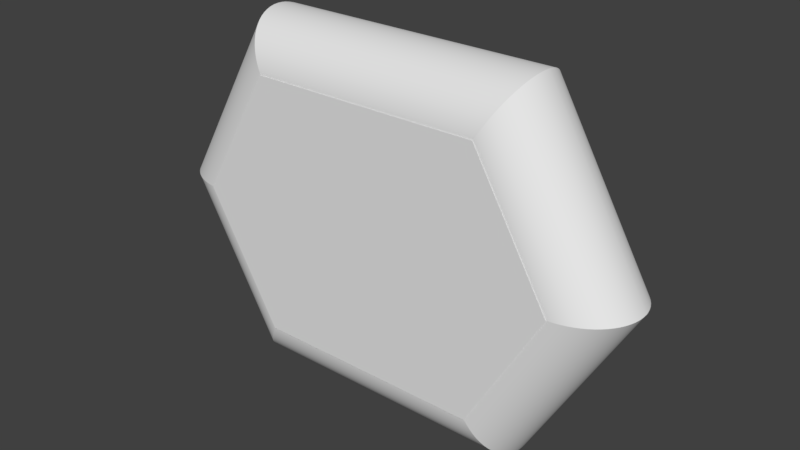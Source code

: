 # Source: untitled.blend  (saved by Blender 2.79.0; exported with 4.5.12 LTS)
import bpy
from mathutils import Matrix  # noqa: F401  (used for matrix-valued properties, if any)

bpy.ops.wm.read_factory_settings(use_empty=True)
scene = bpy.context.scene
scene.name = 'Scene'

# ---- collections
col_collection_1 = bpy.data.collections.new('Collection 1'); scene.collection.children.link(col_collection_1)

# ---- materials (node trees are filled in below, after node groups)
mat_mat_2_001 = bpy.data.materials.new('Mat_2.001')
mat_mat_2_001.alpha_threshold = 0.0
mat_mat_2_001.use_transparent_shadow = False
mat_mat_2_001.roughness = 0.5
mat_mat_001 = bpy.data.materials.new('Mat.001')
mat_mat_001.alpha_threshold = 0.0
mat_mat_001.use_transparent_shadow = False
mat_mat_001.roughness = 0.5
mat_x = bpy.data.materials.new('_')
mat_x.alpha_threshold = 0.0
mat_x.use_transparent_shadow = False
mat_x.roughness = 0.5

# ---- material node trees

# ---- world
world_world = bpy.data.worlds.new('World'); scene.world = world_world
world_world.color = (0.05088, 0.05088, 0.05088)
world_world.use_sun_shadow = False
world_world.sun_shadow_jitter_overblur = 0.0
world_world.cycles.sampling_method = 'MANUAL'

# ---- meshes
me_rama = bpy.data.meshes.new('rama')
me_rama.from_pydata([(31.84, -1.293e-05, 79.39), (31.81, -1.151, 79.33), (54.71, -1.151, 39.67), (54.77, -6.463e-06, 39.67), (31.72, -2.27, 79.17), (54.52, -2.27, 39.67), (31.56, -3.351, 78.9), (54.21, -3.351, 39.67), (31.35, -4.391, 78.54), (53.79, -4.391, 39.67), (31.09, -5.382, 78.09), (53.27, -5.382, 39.67), (30.78, -6.321, 77.54), (52.64, -6.321, 39.67), (30.42, -7.202, 76.92), (51.92, -7.202, 39.67), (30.01, -8.02, 76.22), (51.11, -8.02, 39.67), (29.57, -8.77, 75.44), (50.22, -8.77, 39.67), (29.08, -9.446, 74.6), (49.25, -9.446, 39.67), (28.56, -10.04, 73.7), (48.21, -10.04, 39.67), (28.01, -10.56, 72.75), (47.1, -10.56, 39.67), (27.43, -10.98, 71.74), (45.94, -10.98, 39.67), (26.82, -11.31, 70.68), (44.72, -11.31, 39.67), (26.19, -11.55, 69.59), (43.46, -11.55, 39.67), (25.75, -11.64, 68.84), (42.59, -11.64, 39.67), (25.09, -11.7, 67.69), (41.26, -11.7, 39.67), (24.42, -11.64, 66.54), (39.93, -11.64, 39.67), (23.78, -11.48, 65.42), (38.64, -11.48, 39.67), (23.15, -11.22, 64.34), (37.39, -11.22, 39.67), (22.55, -10.85, 63.3), (36.19, -10.85, 39.67), (21.98, -10.4, 62.31), (35.05, -10.4, 39.67), (21.44, -9.854, 61.37), (33.96, -9.854, 39.67), (20.93, -9.229, 60.49), (32.95, -9.229, 39.67), (20.46, -8.528, 59.67), (32.0, -8.528, 39.67), (20.02, -7.755, 58.92), (31.14, -7.755, 39.67), (19.63, -6.915, 58.24), (30.36, -6.915, 39.67), (19.29, -6.014, 57.65), (29.67, -6.014, 39.67), (18.99, -5.057, 57.13), (29.07, -5.057, 39.67), (18.75, -4.049, 56.71), (28.58, -4.049, 39.67), (18.56, -2.995, 56.37), (28.2, -2.995, 39.67), (18.42, -1.901, 56.14), (27.93, -1.901, 39.67), (18.37, -1.151, 56.04), (27.82, -1.151, 39.67), (18.33, -9.122e-06, 55.99), (27.75, -6.463e-06, 39.67), (18.37, 1.151, 56.04), (27.82, 1.151, 39.67), (18.46, 2.27, 56.21), (28.01, 2.27, 39.67), (18.61, 3.351, 56.47), (28.31, 3.351, 39.67), (18.82, 4.391, 56.84), (28.73, 4.391, 39.67), (19.09, 5.382, 57.29), (29.26, 5.382, 39.67), (19.4, 6.321, 57.84), (29.89, 6.321, 39.67), (19.76, 7.202, 58.46), (30.61, 7.202, 39.67), (20.16, 8.02, 59.16), (31.42, 8.02, 39.67), (20.61, 8.77, 59.93), (32.31, 8.77, 39.67), (21.1, 9.446, 60.77), (33.28, 9.446, 39.67), (21.62, 10.04, 61.67), (34.32, 10.04, 39.67), (22.17, 10.56, 62.63), (35.42, 10.56, 39.67), (22.75, 10.98, 63.64), (36.59, 10.98, 39.67), (23.36, 11.31, 64.69), (37.81, 11.31, 39.67), (23.99, 11.55, 65.79), (39.07, 11.55, 39.67), (24.42, 11.64, 66.54), (39.93, 11.64, 39.67), (25.09, 11.7, 67.69), (41.26, 11.7, 39.67), (25.75, 11.64, 68.84), (42.59, 11.64, 39.67), (26.4, 11.48, 69.96), (43.88, 11.48, 39.67), (27.02, 11.22, 71.04), (45.13, 11.22, 39.67), (27.62, 10.85, 72.08), (46.33, 10.85, 39.67), (28.2, 10.4, 73.07), (47.48, 10.4, 39.67), (28.74, 9.854, 74.01), (48.56, 9.854, 39.67), (29.25, 9.229, 74.89), (49.58, 9.229, 39.67), (29.72, 8.528, 75.71), (50.52, 8.528, 39.67), (30.15, 7.755, 76.46), (51.39, 7.755, 39.67), (30.54, 6.915, 77.14), (52.17, 6.915, 39.67), (30.89, 6.014, 77.73), (52.86, 6.014, 39.67), (31.18, 5.057, 78.25), (53.46, 5.057, 39.67), (31.43, 4.049, 78.67), (53.95, 4.049, 39.67), (31.62, 2.995, 79.0), (54.33, 2.995, 39.67), (31.75, 1.901, 79.24), (54.6, 1.901, 39.67), (31.81, 1.151, 79.33), (54.71, 1.151, 39.67)], [], [(0, 1, 2, 3), (1, 4, 5, 2), (4, 6, 7, 5), (6, 8, 9, 7), (8, 10, 11, 9), (10, 12, 13, 11), (12, 14, 15, 13), (14, 16, 17, 15), (16, 18, 19, 17), (18, 20, 21, 19), (20, 22, 23, 21), (22, 24, 25, 23), (24, 26, 27, 25), (26, 28, 29, 27), (28, 30, 31, 29), (30, 32, 33, 31), (32, 34, 35, 33), (34, 36, 37, 35), (36, 38, 39, 37), (38, 40, 41, 39), (40, 42, 43, 41), (42, 44, 45, 43), (44, 46, 47, 45), (46, 48, 49, 47), (48, 50, 51, 49), (50, 52, 53, 51), (52, 54, 55, 53), (54, 56, 57, 55), (56, 58, 59, 57), (58, 60, 61, 59), (60, 62, 63, 61), (62, 64, 65, 63), (64, 66, 67, 65), (66, 68, 69, 67), (68, 70, 71, 69), (70, 72, 73, 71), (72, 74, 75, 73), (74, 76, 77, 75), (76, 78, 79, 77), (78, 80, 81, 79), (80, 82, 83, 81), (82, 84, 85, 83), (84, 86, 87, 85), (86, 88, 89, 87), (88, 90, 91, 89), (90, 92, 93, 91), (92, 94, 95, 93), (94, 96, 97, 95), (96, 98, 99, 97), (98, 100, 101, 99), (100, 102, 103, 101), (102, 104, 105, 103), (104, 106, 107, 105), (106, 108, 109, 107), (108, 110, 111, 109), (110, 112, 113, 111), (112, 114, 115, 113), (114, 116, 117, 115), (116, 118, 119, 117), (118, 120, 121, 119), (120, 122, 123, 121), (122, 124, 125, 123), (124, 126, 127, 125), (126, 128, 129, 127), (128, 130, 131, 129), (130, 132, 133, 131), (132, 134, 135, 133), (134, 0, 3, 135)])
me_rama.polygons.foreach_set('use_smooth', [True] * 68)
_uv = me_rama.uv_layers.new(name='UVMap')
_uv.uv.foreach_set('vector', [0.0, 0.0, 0.015, 0.0, 0.015, 0.1408, 0.0, 0.1408, 0.015, 0.0, 0.03, 0.0, 0.03, 0.1408, 0.015, 0.1408, 0.03, 0.0, 0.045, 0.0, 0.045, 0.1408, 0.03, 0.1408, 0.045, 0.0, 0.06, 0.0, 0.06, 0.1408, 0.045, 0.1408, 0.06, 0.0, 0.075, 0.0, 0.075, 0.1408, 0.06, 0.1408, 0.075, 0.0, 0.09, 0.0, 0.09, 0.1408, 0.075, 0.1408, 0.09, 0.0, 0.105, 0.0, 0.105, 0.1408, 0.09, 0.1408, 0.105, 0.0, 0.12, 0.0, 0.12, 0.1408, 0.105, 0.1408, 0.12, 0.0, 0.135, 0.0, 0.135, 0.1408, 0.12, 0.1408, 0.135, 0.0, 0.15, 0.0, 0.15, 0.1408, 0.135, 0.1408, 0.15, 0.0, 0.165, 0.0, 0.165, 0.1408, 0.15, 0.1408, 0.165, 0.0, 0.18, 0.0, 0.18, 0.1408, 0.165, 0.1408, 0.18, 0.0, 0.195, 0.0, 0.195, 0.1408, 0.18, 0.1408, 0.195, 0.0, 0.21, 0.0, 0.21, 0.1408, 0.195, 0.1408, 0.21, 0.0, 0.225, 0.0, 0.225, 0.1408, 0.21, 0.1408, 0.225, 0.0, 0.235, 0.0, 0.235, 0.1408, 0.225, 0.1408, 0.235, 0.0, 0.25, 0.0, 0.25, 0.1408, 0.235, 0.1408, 0.25, 0.0, 0.265, 0.0, 0.265, 0.1408, 0.25, 0.1408, 0.265, 0.0, 0.28, 0.0, 0.28, 0.1408, 0.265, 0.1408, 0.28, 0.0, 0.295, 0.0, 0.295, 0.1408, 0.28, 0.1408, 0.295, 0.0, 0.31, 0.0, 0.31, 0.1408, 0.295, 0.1408, 0.31, 0.0, 0.325, 0.0, 0.325, 0.1408, 0.31, 0.1408, 0.325, 0.0, 0.34, 0.0, 0.34, 0.1408, 0.325, 0.1408, 0.34, 0.0, 0.355, 0.0, 0.355, 0.1408, 0.34, 0.1408, 0.355, 0.0, 0.37, 0.0, 0.37, 0.1408, 0.355, 0.1408, 0.37, 0.0, 0.385, 0.0, 0.385, 0.1408, 0.37, 0.1408, 0.385, 0.0, 0.4, 0.0, 0.4, 0.1408, 0.385, 0.1408, 0.4, 0.0, 0.415, 0.0, 0.415, 0.1408, 0.4, 0.1408, 0.415, 0.0, 0.43, 0.0, 0.43, 0.1408, 0.415, 0.1408, 0.43, 0.0, 0.445, 0.0, 0.445, 0.1408, 0.43, 0.1408, 0.445, 0.0, 0.46, 0.0, 0.46, 0.1408, 0.445, 0.1408, 0.46, 0.0, 0.475, 0.0, 0.475, 0.1408, 0.46, 0.1408, 0.475, 0.0, 0.485, 0.0, 0.485, 0.1408, 0.475, 0.1408, 0.485, 0.0, 0.5, 0.0, 0.5, 0.1408, 0.485, 0.1408, 0.5, 0.0, 0.515, 0.0, 0.515, 0.1408, 0.5, 0.1408, 0.515, 0.0, 0.53, 0.0, 0.53, 0.1408, 0.515, 0.1408, 0.53, 0.0, 0.545, 0.0, 0.545, 0.1408, 0.53, 0.1408, 0.545, 0.0, 0.56, 0.0, 0.56, 0.1408, 0.545, 0.1408, 0.56, 0.0, 0.575, 0.0, 0.575, 0.1408, 0.56, 0.1408, 0.575, 0.0, 0.59, 0.0, 0.59, 0.1408, 0.575, 0.1408, 0.59, 0.0, 0.605, 0.0, 0.605, 0.1408, 0.59, 0.1408, 0.605, 0.0, 0.62, 0.0, 0.62, 0.1408, 0.605, 0.1408, 0.62, 0.0, 0.635, 0.0, 0.635, 0.1408, 0.62, 0.1408, 0.635, 0.0, 0.65, 0.0, 0.65, 0.1408, 0.635, 0.1408, 0.65, 0.0, 0.665, 0.0, 0.665, 0.1408, 0.65, 0.1408, 0.665, 0.0, 0.68, 0.0, 0.68, 0.1408, 0.665, 0.1408, 0.68, 0.0, 0.695, 0.0, 0.695, 0.1408, 0.68, 0.1408, 0.695, 0.0, 0.71, 0.0, 0.71, 0.1408, 0.695, 0.1408, 0.71, 0.0, 0.725, 0.0, 0.725, 0.1408, 0.71, 0.1408, 0.725, 0.0, 0.735, 0.0, 0.735, 0.1408, 0.725, 0.1408, 0.735, 0.0, 0.75, 0.0, 0.75, 0.1408, 0.735, 0.1408, 0.75, 0.0, 0.765, 0.0, 0.765, 0.1408, 0.75, 0.1408, 0.765, 0.0, 0.78, 0.0, 0.78, 0.1408, 0.765, 0.1408, 0.78, 0.0, 0.795, 0.0, 0.795, 0.1408, 0.78, 0.1408, 0.795, 0.0, 0.81, 0.0, 0.81, 0.1408, 0.795, 0.1408, 0.81, 0.0, 0.825, 0.0, 0.825, 0.1408, 0.81, 0.1408, 0.825, 0.0, 0.84, 0.0, 0.84, 0.1408, 0.825, 0.1408, 0.84, 0.0, 0.855, 0.0, 0.855, 0.1408, 0.84, 0.1408, 0.855, 0.0, 0.87, 0.0, 0.87, 0.1408, 0.855, 0.1408, 0.87, 0.0, 0.885, 0.0, 0.885, 0.1408, 0.87, 0.1408, 0.885, 0.0, 0.9, 0.0, 0.9, 0.1408, 0.885, 0.1408, 0.9, 0.0, 0.915, 0.0, 0.915, 0.1408, 0.9, 0.1408, 0.915, 0.0, 0.93, 0.0, 0.93, 0.1408, 0.915, 0.1408, 0.93, 0.0, 0.945, 0.0, 0.945, 0.1408, 0.93, 0.1408, 0.945, 0.0, 0.96, 0.0, 0.96, 0.1408, 0.945, 0.1408, 0.96, 0.0, 0.975, 0.0, 0.975, 0.1408, 0.96, 0.1408, 0.975, 0.0, 0.985, 0.0, 0.985, 0.1408, 0.975, 0.1408, 0.985, 0.0, 1.0, 0.0, 1.0, 0.1408, 0.985, 0.1408])
me_rama.materials.append(mat_mat_2_001)
me_rama.use_remesh_preserve_volume = False
me_rama.use_remesh_preserve_attributes = False
me_rama.use_mirror_vertex_groups = False
me_rama.update()
me_rama2 = bpy.data.meshes.new('rama2')
me_rama2.from_pydata([(31.84, 7.53e-09, -0.04622), (31.81, -1.151, 0.009362), (-31.81, -1.151, 0.009362), (-31.84, 7.53e-09, -0.04622), (31.72, -2.27, 0.1727), (-31.72, -2.27, 0.1727), (31.56, -3.351, 0.4385), (-31.56, -3.351, 0.4385), (31.35, -4.391, 0.8018), (-31.35, -4.391, 0.8018), (31.09, -5.382, 1.257), (-31.09, -5.382, 1.257), (30.78, -6.321, 1.8), (-30.78, -6.321, 1.8), (30.42, -7.202, 2.425), (-30.42, -7.202, 2.425), (30.01, -8.02, 3.126), (-30.01, -8.02, 3.126), (29.57, -8.77, 3.899), (-29.57, -8.77, 3.899), (29.08, -9.446, 4.739), (-29.08, -9.446, 4.739), (28.56, -10.04, 5.639), (-28.56, -10.04, 5.639), (28.01, -10.56, 6.596), (-28.01, -10.56, 6.596), (27.43, -10.98, 7.605), (-27.43, -10.98, 7.605), (26.82, -11.31, 8.658), (-26.82, -11.31, 8.658), (26.19, -11.55, 9.753), (-26.19, -11.55, 9.753), (25.75, -11.64, 10.5), (-25.75, -11.64, 10.5), (25.09, -11.7, 11.65), (-25.09, -11.7, 11.65), (24.42, -11.64, 12.8), (-24.42, -11.64, 12.8), (23.78, -11.48, 13.92), (-23.78, -11.48, 13.92), (23.15, -11.22, 15.01), (-23.15, -11.22, 15.01), (22.55, -10.85, 16.04), (-22.55, -10.85, 16.04), (21.98, -10.4, 17.04), (-21.98, -10.4, 17.04), (21.44, -9.854, 17.97), (-21.44, -9.854, 17.97), (20.93, -9.229, 18.86), (-20.93, -9.229, 18.86), (20.46, -8.528, 19.67), (-20.46, -8.528, 19.67), (20.02, -7.755, 20.42), (-20.02, -7.755, 20.42), (19.63, -6.915, 21.1), (-19.63, -6.915, 21.1), (19.29, -6.014, 21.7), (-19.29, -6.014, 21.7), (18.99, -5.057, 22.21), (-18.99, -5.057, 22.21), (18.75, -4.049, 22.64), (-18.75, -4.049, 22.64), (18.56, -2.995, 22.97), (-18.56, -2.995, 22.97), (18.42, -1.901, 23.2), (-18.42, -1.901, 23.2), (18.37, -1.151, 23.3), (-18.37, -1.151, 23.3), (18.33, -3.805e-06, 23.35), (-18.33, -3.805e-06, 23.35), (18.37, 1.151, 23.3), (-18.37, 1.151, 23.3), (18.46, 2.27, 23.13), (-18.46, 2.27, 23.13), (18.61, 3.351, 22.87), (-18.61, 3.351, 22.87), (18.82, 4.391, 22.51), (-18.82, 4.391, 22.51), (19.09, 5.382, 22.05), (-19.09, 5.382, 22.05), (19.4, 6.321, 21.51), (-19.4, 6.321, 21.51), (19.76, 7.202, 20.88), (-19.76, 7.202, 20.88), (20.16, 8.02, 20.18), (-20.16, 8.02, 20.18), (20.61, 8.77, 19.41), (-20.61, 8.77, 19.41), (21.1, 9.446, 18.57), (-21.1, 9.446, 18.57), (21.62, 10.04, 17.67), (-21.62, 10.04, 17.67), (22.17, 10.56, 16.71), (-22.17, 10.56, 16.71), (22.75, 10.98, 15.7), (-22.75, 10.98, 15.7), (23.36, 11.31, 14.65), (-23.36, 11.31, 14.65), (23.99, 11.55, 13.55), (-23.99, 11.55, 13.55), (24.42, 11.64, 12.8), (-24.42, 11.64, 12.8), (25.09, 11.7, 11.65), (-25.09, 11.7, 11.65), (25.75, 11.64, 10.5), (-25.75, 11.64, 10.5), (26.4, 11.48, 9.384), (-26.4, 11.48, 9.384), (27.02, 11.22, 8.302), (-27.02, 11.22, 8.302), (27.62, 10.85, 7.263), (-27.62, 10.85, 7.263), (28.2, 10.4, 6.272), (-28.2, 10.4, 6.272), (28.74, 9.854, 5.333), (-28.74, 9.854, 5.333), (29.25, 9.229, 4.452), (-29.25, 9.229, 4.452), (29.72, 8.528, 3.634), (-29.72, 8.528, 3.634), (30.15, 7.755, 2.884), (-30.15, 7.755, 2.884), (30.54, 6.915, 2.208), (-30.54, 6.915, 2.208), (30.89, 6.014, 1.61), (-30.89, 6.014, 1.61), (31.18, 5.057, 1.096), (-31.18, 5.057, 1.096), (31.43, 4.049, 0.6702), (-31.43, 4.049, 0.6702), (31.62, 2.995, 0.3388), (-31.62, 2.995, 0.3388), (31.75, 1.901, 0.1066), (-31.75, 1.901, 0.1066), (31.81, 1.151, 0.009362), (-31.81, 1.151, 0.009362)], [], [(0, 1, 2, 3), (1, 4, 5, 2), (4, 6, 7, 5), (6, 8, 9, 7), (8, 10, 11, 9), (10, 12, 13, 11), (12, 14, 15, 13), (14, 16, 17, 15), (16, 18, 19, 17), (18, 20, 21, 19), (20, 22, 23, 21), (22, 24, 25, 23), (24, 26, 27, 25), (26, 28, 29, 27), (28, 30, 31, 29), (30, 32, 33, 31), (32, 34, 35, 33), (34, 36, 37, 35), (36, 38, 39, 37), (38, 40, 41, 39), (40, 42, 43, 41), (42, 44, 45, 43), (44, 46, 47, 45), (46, 48, 49, 47), (48, 50, 51, 49), (50, 52, 53, 51), (52, 54, 55, 53), (54, 56, 57, 55), (56, 58, 59, 57), (58, 60, 61, 59), (60, 62, 63, 61), (62, 64, 65, 63), (64, 66, 67, 65), (66, 68, 69, 67), (68, 70, 71, 69), (70, 72, 73, 71), (72, 74, 75, 73), (74, 76, 77, 75), (76, 78, 79, 77), (78, 80, 81, 79), (80, 82, 83, 81), (82, 84, 85, 83), (84, 86, 87, 85), (86, 88, 89, 87), (88, 90, 91, 89), (90, 92, 93, 91), (92, 94, 95, 93), (94, 96, 97, 95), (96, 98, 99, 97), (98, 100, 101, 99), (100, 102, 103, 101), (102, 104, 105, 103), (104, 106, 107, 105), (106, 108, 109, 107), (108, 110, 111, 109), (110, 112, 113, 111), (112, 114, 115, 113), (114, 116, 117, 115), (116, 118, 119, 117), (118, 120, 121, 119), (120, 122, 123, 121), (122, 124, 125, 123), (124, 126, 127, 125), (126, 128, 129, 127), (128, 130, 131, 129), (130, 132, 133, 131), (132, 134, 135, 133), (134, 0, 3, 135)])
me_rama2.polygons.foreach_set('use_smooth', [True] * 68)
_uv = me_rama2.uv_layers.new(name='UVMap')
_uv.uv.foreach_set('vector', [0.0, 0.2816, 0.015, 0.2816, 0.015, 0.5, 0.0, 0.5, 0.015, 0.2816, 0.03, 0.2816, 0.03, 0.5, 0.015, 0.5, 0.03, 0.2816, 0.045, 0.2816, 0.045, 0.5, 0.03, 0.5, 0.045, 0.2816, 0.06, 0.2816, 0.06, 0.5, 0.045, 0.5, 0.06, 0.2816, 0.075, 0.2816, 0.075, 0.5, 0.06, 0.5, 0.075, 0.2816, 0.09, 0.2816, 0.09, 0.5, 0.075, 0.5, 0.09, 0.2816, 0.105, 0.2816, 0.105, 0.5, 0.09, 0.5, 0.105, 0.2816, 0.12, 0.2816, 0.12, 0.5, 0.105, 0.5, 0.12, 0.2816, 0.135, 0.2816, 0.135, 0.5, 0.12, 0.5, 0.135, 0.2816, 0.15, 0.2816, 0.15, 0.5, 0.135, 0.5, 0.15, 0.2816, 0.165, 0.2816, 0.165, 0.5, 0.15, 0.5, 0.165, 0.2816, 0.18, 0.2816, 0.18, 0.5, 0.165, 0.5, 0.18, 0.2816, 0.195, 0.2816, 0.195, 0.5, 0.18, 0.5, 0.195, 0.2816, 0.21, 0.2816, 0.21, 0.5, 0.195, 0.5, 0.21, 0.2816, 0.225, 0.2816, 0.225, 0.5, 0.21, 0.5, 0.225, 0.2816, 0.235, 0.2816, 0.235, 0.5, 0.225, 0.5, 0.235, 0.2816, 0.25, 0.2816, 0.25, 0.5, 0.235, 0.5, 0.25, 0.2816, 0.265, 0.2816, 0.265, 0.5, 0.25, 0.5, 0.265, 0.2816, 0.28, 0.2816, 0.28, 0.5, 0.265, 0.5, 0.28, 0.2816, 0.295, 0.2816, 0.295, 0.5, 0.28, 0.5, 0.295, 0.2816, 0.31, 0.2816, 0.31, 0.5, 0.295, 0.5, 0.31, 0.2816, 0.325, 0.2816, 0.325, 0.5, 0.31, 0.5, 0.325, 0.2816, 0.34, 0.2816, 0.34, 0.5, 0.325, 0.5, 0.34, 0.2816, 0.355, 0.2816, 0.355, 0.5, 0.34, 0.5, 0.355, 0.2816, 0.37, 0.2816, 0.37, 0.5, 0.355, 0.5, 0.37, 0.2816, 0.385, 0.2816, 0.385, 0.5, 0.37, 0.5, 0.385, 0.2816, 0.4, 0.2816, 0.4, 0.5, 0.385, 0.5, 0.4, 0.2816, 0.415, 0.2816, 0.415, 0.5, 0.4, 0.5, 0.415, 0.2816, 0.43, 0.2816, 0.43, 0.5, 0.415, 0.5, 0.43, 0.2816, 0.445, 0.2816, 0.445, 0.5, 0.43, 0.5, 0.445, 0.2816, 0.46, 0.2816, 0.46, 0.5, 0.445, 0.5, 0.46, 0.2816, 0.475, 0.2816, 0.475, 0.5, 0.46, 0.5, 0.475, 0.2816, 0.485, 0.2816, 0.485, 0.5, 0.475, 0.5, 0.485, 0.2816, 0.5, 0.2816, 0.5, 0.5, 0.485, 0.5, 0.5, 0.2816, 0.515, 0.2816, 0.515, 0.5, 0.5, 0.5, 0.515, 0.2816, 0.53, 0.2816, 0.53, 0.5, 0.515, 0.5, 0.53, 0.2816, 0.545, 0.2816, 0.545, 0.5, 0.53, 0.5, 0.545, 0.2816, 0.56, 0.2816, 0.56, 0.5, 0.545, 0.5, 0.56, 0.2816, 0.575, 0.2816, 0.575, 0.5, 0.56, 0.5, 0.575, 0.2816, 0.59, 0.2816, 0.59, 0.5, 0.575, 0.5, 0.59, 0.2816, 0.605, 0.2816, 0.605, 0.5, 0.59, 0.5, 0.605, 0.2816, 0.62, 0.2816, 0.62, 0.5, 0.605, 0.5, 0.62, 0.2816, 0.635, 0.2816, 0.635, 0.5, 0.62, 0.5, 0.635, 0.2816, 0.65, 0.2816, 0.65, 0.5, 0.635, 0.5, 0.65, 0.2816, 0.665, 0.2816, 0.665, 0.5, 0.65, 0.5, 0.665, 0.2816, 0.68, 0.2816, 0.68, 0.5, 0.665, 0.5, 0.68, 0.2816, 0.695, 0.2816, 0.695, 0.5, 0.68, 0.5, 0.695, 0.2816, 0.71, 0.2816, 0.71, 0.5, 0.695, 0.5, 0.71, 0.2816, 0.725, 0.2816, 0.725, 0.5, 0.71, 0.5, 0.725, 0.2816, 0.735, 0.2816, 0.735, 0.5, 0.725, 0.5, 0.735, 0.2816, 0.75, 0.2816, 0.75, 0.5, 0.735, 0.5, 0.75, 0.2816, 0.765, 0.2816, 0.765, 0.5, 0.75, 0.5, 0.765, 0.2816, 0.78, 0.2816, 0.78, 0.5, 0.765, 0.5, 0.78, 0.2816, 0.795, 0.2816, 0.795, 0.5, 0.78, 0.5, 0.795, 0.2816, 0.81, 0.2816, 0.81, 0.5, 0.795, 0.5, 0.81, 0.2816, 0.825, 0.2816, 0.825, 0.5, 0.81, 0.5, 0.825, 0.2816, 0.84, 0.2816, 0.84, 0.5, 0.825, 0.5, 0.84, 0.2816, 0.855, 0.2816, 0.855, 0.5, 0.84, 0.5, 0.855, 0.2816, 0.87, 0.2816, 0.87, 0.5, 0.855, 0.5, 0.87, 0.2816, 0.885, 0.2816, 0.885, 0.5, 0.87, 0.5, 0.885, 0.2816, 0.9, 0.2816, 0.9, 0.5, 0.885, 0.5, 0.9, 0.2816, 0.915, 0.2816, 0.915, 0.5, 0.9, 0.5, 0.915, 0.2816, 0.93, 0.2816, 0.93, 0.5, 0.915, 0.5, 0.93, 0.2816, 0.945, 0.2816, 0.945, 0.5, 0.93, 0.5, 0.945, 0.2816, 0.96, 0.2816, 0.96, 0.5, 0.945, 0.5, 0.96, 0.2816, 0.975, 0.2816, 0.975, 0.5, 0.96, 0.5, 0.975, 0.2816, 0.985, 0.2816, 0.985, 0.5, 0.975, 0.5, 0.985, 0.2816, 1.0, 0.2816, 1.0, 0.5, 0.985, 0.5])
me_rama2.materials.append(mat_mat_2_001)
me_rama2.use_remesh_preserve_volume = False
me_rama2.use_remesh_preserve_attributes = False
me_rama2.use_mirror_vertex_groups = False
me_rama2.update()
me_rama4 = bpy.data.meshes.new('rama4')
me_rama4.from_pydata([(-54.77, -6.463e-06, 39.67), (-54.71, -1.151, 39.67), (-31.81, -1.151, 79.33), (-31.84, -1.293e-05, 79.39), (-54.52, -2.27, 39.67), (-31.72, -2.27, 79.17), (-54.21, -3.351, 39.67), (-31.56, -3.351, 78.9), (-53.79, -4.391, 39.67), (-31.35, -4.391, 78.54), (-53.27, -5.382, 39.67), (-31.09, -5.382, 78.09), (-52.64, -6.321, 39.67), (-30.78, -6.321, 77.54), (-51.92, -7.202, 39.67), (-30.42, -7.202, 76.92), (-51.11, -8.02, 39.67), (-30.01, -8.02, 76.22), (-50.22, -8.77, 39.67), (-29.57, -8.77, 75.44), (-49.25, -9.446, 39.67), (-29.08, -9.446, 74.6), (-48.21, -10.04, 39.67), (-28.56, -10.04, 73.7), (-47.1, -10.56, 39.67), (-28.01, -10.56, 72.75), (-45.94, -10.98, 39.67), (-27.43, -10.98, 71.74), (-44.72, -11.31, 39.67), (-26.82, -11.31, 70.68), (-43.46, -11.55, 39.67), (-26.19, -11.55, 69.59), (-42.59, -11.64, 39.67), (-25.75, -11.64, 68.84), (-41.26, -11.7, 39.67), (-25.09, -11.7, 67.69), (-39.93, -11.64, 39.67), (-24.42, -11.64, 66.54), (-38.64, -11.48, 39.67), (-23.78, -11.48, 65.42), (-37.39, -11.22, 39.67), (-23.15, -11.22, 64.34), (-36.19, -10.85, 39.67), (-22.55, -10.85, 63.3), (-35.05, -10.4, 39.67), (-21.98, -10.4, 62.31), (-33.96, -9.854, 39.67), (-21.44, -9.854, 61.37), (-32.95, -9.229, 39.67), (-20.93, -9.229, 60.49), (-32.0, -8.528, 39.67), (-20.46, -8.528, 59.67), (-31.14, -7.755, 39.67), (-20.02, -7.755, 58.92), (-30.36, -6.915, 39.67), (-19.63, -6.915, 58.24), (-29.67, -6.014, 39.67), (-19.29, -6.014, 57.65), (-29.07, -5.057, 39.67), (-18.99, -5.057, 57.13), (-28.58, -4.049, 39.67), (-18.75, -4.049, 56.71), (-28.2, -2.995, 39.67), (-18.56, -2.995, 56.37), (-27.93, -1.901, 39.67), (-18.42, -1.901, 56.14), (-27.82, -1.151, 39.67), (-18.37, -1.151, 56.04), (-27.75, -6.463e-06, 39.67), (-18.33, -9.122e-06, 55.99), (-27.82, 1.151, 39.67), (-18.37, 1.151, 56.04), (-28.01, 2.27, 39.67), (-18.46, 2.27, 56.21), (-28.31, 3.351, 39.67), (-18.61, 3.351, 56.47), (-28.73, 4.391, 39.67), (-18.82, 4.391, 56.84), (-29.26, 5.382, 39.67), (-19.09, 5.382, 57.29), (-29.89, 6.321, 39.67), (-19.4, 6.321, 57.84), (-30.61, 7.202, 39.67), (-19.76, 7.202, 58.46), (-31.42, 8.02, 39.67), (-20.16, 8.02, 59.16), (-32.31, 8.77, 39.67), (-20.61, 8.77, 59.93), (-33.28, 9.446, 39.67), (-21.1, 9.446, 60.77), (-34.32, 10.04, 39.67), (-21.62, 10.04, 61.67), (-35.42, 10.56, 39.67), (-22.17, 10.56, 62.63), (-36.59, 10.98, 39.67), (-22.75, 10.98, 63.64), (-37.81, 11.31, 39.67), (-23.36, 11.31, 64.69), (-39.07, 11.55, 39.67), (-23.99, 11.55, 65.79), (-39.93, 11.64, 39.67), (-24.42, 11.64, 66.54), (-41.26, 11.7, 39.67), (-25.09, 11.7, 67.69), (-42.59, 11.64, 39.67), (-25.75, 11.64, 68.84), (-43.88, 11.48, 39.67), (-26.4, 11.48, 69.96), (-45.13, 11.22, 39.67), (-27.02, 11.22, 71.04), (-46.33, 10.85, 39.67), (-27.62, 10.85, 72.08), (-47.48, 10.4, 39.67), (-28.2, 10.4, 73.07), (-48.56, 9.854, 39.67), (-28.74, 9.854, 74.01), (-49.58, 9.229, 39.67), (-29.25, 9.229, 74.89), (-50.52, 8.528, 39.67), (-29.72, 8.528, 75.71), (-51.39, 7.755, 39.67), (-30.15, 7.755, 76.46), (-52.17, 6.915, 39.67), (-30.54, 6.915, 77.14), (-52.86, 6.014, 39.67), (-30.89, 6.014, 77.73), (-53.46, 5.057, 39.67), (-31.18, 5.057, 78.25), (-53.95, 4.049, 39.67), (-31.43, 4.049, 78.67), (-54.33, 2.995, 39.67), (-31.62, 2.995, 79.0), (-54.6, 1.901, 39.67), (-31.75, 1.901, 79.24), (-54.71, 1.151, 39.67), (-31.81, 1.151, 79.33)], [], [(0, 1, 2, 3), (1, 4, 5, 2), (4, 6, 7, 5), (6, 8, 9, 7), (8, 10, 11, 9), (10, 12, 13, 11), (12, 14, 15, 13), (14, 16, 17, 15), (16, 18, 19, 17), (18, 20, 21, 19), (20, 22, 23, 21), (22, 24, 25, 23), (24, 26, 27, 25), (26, 28, 29, 27), (28, 30, 31, 29), (30, 32, 33, 31), (32, 34, 35, 33), (34, 36, 37, 35), (36, 38, 39, 37), (38, 40, 41, 39), (40, 42, 43, 41), (42, 44, 45, 43), (44, 46, 47, 45), (46, 48, 49, 47), (48, 50, 51, 49), (50, 52, 53, 51), (52, 54, 55, 53), (54, 56, 57, 55), (56, 58, 59, 57), (58, 60, 61, 59), (60, 62, 63, 61), (62, 64, 65, 63), (64, 66, 67, 65), (66, 68, 69, 67), (68, 70, 71, 69), (70, 72, 73, 71), (72, 74, 75, 73), (74, 76, 77, 75), (76, 78, 79, 77), (78, 80, 81, 79), (80, 82, 83, 81), (82, 84, 85, 83), (84, 86, 87, 85), (86, 88, 89, 87), (88, 90, 91, 89), (90, 92, 93, 91), (92, 94, 95, 93), (94, 96, 97, 95), (96, 98, 99, 97), (98, 100, 101, 99), (100, 102, 103, 101), (102, 104, 105, 103), (104, 106, 107, 105), (106, 108, 109, 107), (108, 110, 111, 109), (110, 112, 113, 111), (112, 114, 115, 113), (114, 116, 117, 115), (116, 118, 119, 117), (118, 120, 121, 119), (120, 122, 123, 121), (122, 124, 125, 123), (124, 126, 127, 125), (126, 128, 129, 127), (128, 130, 131, 129), (130, 132, 133, 131), (132, 134, 135, 133), (134, 0, 3, 135)])
me_rama4.polygons.foreach_set('use_smooth', [True] * 68)
_uv = me_rama4.uv_layers.new(name='UVMap')
_uv.uv.foreach_set('vector', [0.0, 0.6408, 0.015, 0.6408, 0.015, 0.7816, 0.0, 0.7816, 0.015, 0.6408, 0.03, 0.6408, 0.03, 0.7816, 0.015, 0.7816, 0.03, 0.6408, 0.045, 0.6408, 0.045, 0.7816, 0.03, 0.7816, 0.045, 0.6408, 0.06, 0.6408, 0.06, 0.7816, 0.045, 0.7816, 0.06, 0.6408, 0.075, 0.6408, 0.075, 0.7816, 0.06, 0.7816, 0.075, 0.6408, 0.09, 0.6408, 0.09, 0.7816, 0.075, 0.7816, 0.09, 0.6408, 0.105, 0.6408, 0.105, 0.7816, 0.09, 0.7816, 0.105, 0.6408, 0.12, 0.6408, 0.12, 0.7816, 0.105, 0.7816, 0.12, 0.6408, 0.135, 0.6408, 0.135, 0.7816, 0.12, 0.7816, 0.135, 0.6408, 0.15, 0.6408, 0.15, 0.7816, 0.135, 0.7816, 0.15, 0.6408, 0.165, 0.6408, 0.165, 0.7816, 0.15, 0.7816, 0.165, 0.6408, 0.18, 0.6408, 0.18, 0.7816, 0.165, 0.7816, 0.18, 0.6408, 0.195, 0.6408, 0.195, 0.7816, 0.18, 0.7816, 0.195, 0.6408, 0.21, 0.6408, 0.21, 0.7816, 0.195, 0.7816, 0.21, 0.6408, 0.225, 0.6408, 0.225, 0.7816, 0.21, 0.7816, 0.225, 0.6408, 0.235, 0.6408, 0.235, 0.7816, 0.225, 0.7816, 0.235, 0.6408, 0.25, 0.6408, 0.25, 0.7816, 0.235, 0.7816, 0.25, 0.6408, 0.265, 0.6408, 0.265, 0.7816, 0.25, 0.7816, 0.265, 0.6408, 0.28, 0.6408, 0.28, 0.7816, 0.265, 0.7816, 0.28, 0.6408, 0.295, 0.6408, 0.295, 0.7816, 0.28, 0.7816, 0.295, 0.6408, 0.31, 0.6408, 0.31, 0.7816, 0.295, 0.7816, 0.31, 0.6408, 0.325, 0.6408, 0.325, 0.7816, 0.31, 0.7816, 0.325, 0.6408, 0.34, 0.6408, 0.34, 0.7816, 0.325, 0.7816, 0.34, 0.6408, 0.355, 0.6408, 0.355, 0.7816, 0.34, 0.7816, 0.355, 0.6408, 0.37, 0.6408, 0.37, 0.7816, 0.355, 0.7816, 0.37, 0.6408, 0.385, 0.6408, 0.385, 0.7816, 0.37, 0.7816, 0.385, 0.6408, 0.4, 0.6408, 0.4, 0.7816, 0.385, 0.7816, 0.4, 0.6408, 0.415, 0.6408, 0.415, 0.7816, 0.4, 0.7816, 0.415, 0.6408, 0.43, 0.6408, 0.43, 0.7816, 0.415, 0.7816, 0.43, 0.6408, 0.445, 0.6408, 0.445, 0.7816, 0.43, 0.7816, 0.445, 0.6408, 0.46, 0.6408, 0.46, 0.7816, 0.445, 0.7816, 0.46, 0.6408, 0.475, 0.6408, 0.475, 0.7816, 0.46, 0.7816, 0.475, 0.6408, 0.485, 0.6408, 0.485, 0.7816, 0.475, 0.7816, 0.485, 0.6408, 0.5, 0.6408, 0.5, 0.7816, 0.485, 0.7816, 0.5, 0.6408, 0.515, 0.6408, 0.515, 0.7816, 0.5, 0.7816, 0.515, 0.6408, 0.53, 0.6408, 0.53, 0.7816, 0.515, 0.7816, 0.53, 0.6408, 0.545, 0.6408, 0.545, 0.7816, 0.53, 0.7816, 0.545, 0.6408, 0.56, 0.6408, 0.56, 0.7816, 0.545, 0.7816, 0.56, 0.6408, 0.575, 0.6408, 0.575, 0.7816, 0.56, 0.7816, 0.575, 0.6408, 0.59, 0.6408, 0.59, 0.7816, 0.575, 0.7816, 0.59, 0.6408, 0.605, 0.6408, 0.605, 0.7816, 0.59, 0.7816, 0.605, 0.6408, 0.62, 0.6408, 0.62, 0.7816, 0.605, 0.7816, 0.62, 0.6408, 0.635, 0.6408, 0.635, 0.7816, 0.62, 0.7816, 0.635, 0.6408, 0.65, 0.6408, 0.65, 0.7816, 0.635, 0.7816, 0.65, 0.6408, 0.665, 0.6408, 0.665, 0.7816, 0.65, 0.7816, 0.665, 0.6408, 0.68, 0.6408, 0.68, 0.7816, 0.665, 0.7816, 0.68, 0.6408, 0.695, 0.6408, 0.695, 0.7816, 0.68, 0.7816, 0.695, 0.6408, 0.71, 0.6408, 0.71, 0.7816, 0.695, 0.7816, 0.71, 0.6408, 0.725, 0.6408, 0.725, 0.7816, 0.71, 0.7816, 0.725, 0.6408, 0.735, 0.6408, 0.735, 0.7816, 0.725, 0.7816, 0.735, 0.6408, 0.75, 0.6408, 0.75, 0.7816, 0.735, 0.7816, 0.75, 0.6408, 0.765, 0.6408, 0.765, 0.7816, 0.75, 0.7816, 0.765, 0.6408, 0.78, 0.6408, 0.78, 0.7816, 0.765, 0.7816, 0.78, 0.6408, 0.795, 0.6408, 0.795, 0.7816, 0.78, 0.7816, 0.795, 0.6408, 0.81, 0.6408, 0.81, 0.7816, 0.795, 0.7816, 0.81, 0.6408, 0.825, 0.6408, 0.825, 0.7816, 0.81, 0.7816, 0.825, 0.6408, 0.84, 0.6408, 0.84, 0.7816, 0.825, 0.7816, 0.84, 0.6408, 0.855, 0.6408, 0.855, 0.7816, 0.84, 0.7816, 0.855, 0.6408, 0.87, 0.6408, 0.87, 0.7816, 0.855, 0.7816, 0.87, 0.6408, 0.885, 0.6408, 0.885, 0.7816, 0.87, 0.7816, 0.885, 0.6408, 0.9, 0.6408, 0.9, 0.7816, 0.885, 0.7816, 0.9, 0.6408, 0.915, 0.6408, 0.915, 0.7816, 0.9, 0.7816, 0.915, 0.6408, 0.93, 0.6408, 0.93, 0.7816, 0.915, 0.7816, 0.93, 0.6408, 0.945, 0.6408, 0.945, 0.7816, 0.93, 0.7816, 0.945, 0.6408, 0.96, 0.6408, 0.96, 0.7816, 0.945, 0.7816, 0.96, 0.6408, 0.975, 0.6408, 0.975, 0.7816, 0.96, 0.7816, 0.975, 0.6408, 0.985, 0.6408, 0.985, 0.7816, 0.975, 0.7816, 0.985, 0.6408, 1.0, 0.6408, 1.0, 0.7816, 0.985, 0.7816])
me_rama4.materials.append(mat_mat_2_001)
me_rama4.use_remesh_preserve_volume = False
me_rama4.use_remesh_preserve_attributes = False
me_rama4.use_mirror_vertex_groups = False
me_rama4.update()
me_rama5 = bpy.data.meshes.new('rama5')
me_rama5.from_pydata([(-31.84, -1.293e-05, 79.39), (-31.81, -1.151, 79.33), (31.81, -1.151, 79.33), (31.84, -1.293e-05, 79.39), (-31.72, -2.27, 79.17), (31.72, -2.27, 79.17), (-31.56, -3.351, 78.9), (31.56, -3.351, 78.9), (-31.35, -4.391, 78.54), (31.35, -4.391, 78.54), (-31.09, -5.382, 78.09), (31.09, -5.382, 78.09), (-30.78, -6.321, 77.54), (30.78, -6.321, 77.54), (-30.42, -7.202, 76.92), (30.42, -7.202, 76.92), (-30.01, -8.02, 76.22), (30.01, -8.02, 76.22), (-29.57, -8.77, 75.44), (29.57, -8.77, 75.44), (-29.08, -9.446, 74.6), (29.08, -9.446, 74.6), (-28.56, -10.04, 73.7), (28.56, -10.04, 73.7), (-28.01, -10.56, 72.75), (28.01, -10.56, 72.75), (-27.43, -10.98, 71.74), (27.43, -10.98, 71.74), (-26.82, -11.31, 70.68), (26.82, -11.31, 70.68), (-26.19, -11.55, 69.59), (26.19, -11.55, 69.59), (-25.75, -11.64, 68.84), (25.75, -11.64, 68.84), (-25.09, -11.7, 67.69), (25.09, -11.7, 67.69), (-24.42, -11.64, 66.54), (24.42, -11.64, 66.54), (-23.78, -11.48, 65.42), (23.78, -11.48, 65.42), (-23.15, -11.22, 64.34), (23.15, -11.22, 64.34), (-22.55, -10.85, 63.3), (22.55, -10.85, 63.3), (-21.98, -10.4, 62.31), (21.98, -10.4, 62.31), (-21.44, -9.854, 61.37), (21.44, -9.854, 61.37), (-20.93, -9.229, 60.49), (20.93, -9.229, 60.49), (-20.46, -8.528, 59.67), (20.46, -8.528, 59.67), (-20.02, -7.755, 58.92), (20.02, -7.755, 58.92), (-19.63, -6.915, 58.24), (19.63, -6.915, 58.24), (-19.29, -6.014, 57.65), (19.29, -6.014, 57.65), (-18.99, -5.057, 57.13), (18.99, -5.057, 57.13), (-18.75, -4.049, 56.71), (18.75, -4.049, 56.71), (-18.56, -2.995, 56.37), (18.56, -2.995, 56.37), (-18.42, -1.901, 56.14), (18.42, -1.901, 56.14), (-18.37, -1.151, 56.04), (18.37, -1.151, 56.04), (-18.33, -9.122e-06, 55.99), (18.33, -9.122e-06, 55.99), (-18.37, 1.151, 56.04), (18.37, 1.151, 56.04), (-18.46, 2.27, 56.21), (18.46, 2.27, 56.21), (-18.61, 3.351, 56.47), (18.61, 3.351, 56.47), (-18.82, 4.391, 56.84), (18.82, 4.391, 56.84), (-19.09, 5.382, 57.29), (19.09, 5.382, 57.29), (-19.4, 6.321, 57.84), (19.4, 6.321, 57.84), (-19.76, 7.202, 58.46), (19.76, 7.202, 58.46), (-20.16, 8.02, 59.16), (20.16, 8.02, 59.16), (-20.61, 8.77, 59.93), (20.61, 8.77, 59.93), (-21.1, 9.446, 60.77), (21.1, 9.446, 60.77), (-21.62, 10.04, 61.67), (21.62, 10.04, 61.67), (-22.17, 10.56, 62.63), (22.17, 10.56, 62.63), (-22.75, 10.98, 63.64), (22.75, 10.98, 63.64), (-23.36, 11.31, 64.69), (23.36, 11.31, 64.69), (-23.99, 11.55, 65.79), (23.99, 11.55, 65.79), (-24.42, 11.64, 66.54), (24.42, 11.64, 66.54), (-25.09, 11.7, 67.69), (25.09, 11.7, 67.69), (-25.75, 11.64, 68.84), (25.75, 11.64, 68.84), (-26.4, 11.48, 69.96), (26.4, 11.48, 69.96), (-27.02, 11.22, 71.04), (27.02, 11.22, 71.04), (-27.62, 10.85, 72.08), (27.62, 10.85, 72.08), (-28.2, 10.4, 73.07), (28.2, 10.4, 73.07), (-28.74, 9.854, 74.01), (28.74, 9.854, 74.01), (-29.25, 9.229, 74.89), (29.25, 9.229, 74.89), (-29.72, 8.528, 75.71), (29.72, 8.528, 75.71), (-30.15, 7.755, 76.46), (30.15, 7.755, 76.46), (-30.54, 6.915, 77.14), (30.54, 6.915, 77.14), (-30.89, 6.014, 77.73), (30.89, 6.014, 77.73), (-31.18, 5.057, 78.25), (31.18, 5.057, 78.25), (-31.43, 4.049, 78.67), (31.43, 4.049, 78.67), (-31.62, 2.995, 79.0), (31.62, 2.995, 79.0), (-31.75, 1.901, 79.24), (31.75, 1.901, 79.24), (-31.81, 1.151, 79.33), (31.81, 1.151, 79.33)], [], [(0, 1, 2, 3), (1, 4, 5, 2), (4, 6, 7, 5), (6, 8, 9, 7), (8, 10, 11, 9), (10, 12, 13, 11), (12, 14, 15, 13), (14, 16, 17, 15), (16, 18, 19, 17), (18, 20, 21, 19), (20, 22, 23, 21), (22, 24, 25, 23), (24, 26, 27, 25), (26, 28, 29, 27), (28, 30, 31, 29), (30, 32, 33, 31), (32, 34, 35, 33), (34, 36, 37, 35), (36, 38, 39, 37), (38, 40, 41, 39), (40, 42, 43, 41), (42, 44, 45, 43), (44, 46, 47, 45), (46, 48, 49, 47), (48, 50, 51, 49), (50, 52, 53, 51), (52, 54, 55, 53), (54, 56, 57, 55), (56, 58, 59, 57), (58, 60, 61, 59), (60, 62, 63, 61), (62, 64, 65, 63), (64, 66, 67, 65), (66, 68, 69, 67), (68, 70, 71, 69), (70, 72, 73, 71), (72, 74, 75, 73), (74, 76, 77, 75), (76, 78, 79, 77), (78, 80, 81, 79), (80, 82, 83, 81), (82, 84, 85, 83), (84, 86, 87, 85), (86, 88, 89, 87), (88, 90, 91, 89), (90, 92, 93, 91), (92, 94, 95, 93), (94, 96, 97, 95), (96, 98, 99, 97), (98, 100, 101, 99), (100, 102, 103, 101), (102, 104, 105, 103), (104, 106, 107, 105), (106, 108, 109, 107), (108, 110, 111, 109), (110, 112, 113, 111), (112, 114, 115, 113), (114, 116, 117, 115), (116, 118, 119, 117), (118, 120, 121, 119), (120, 122, 123, 121), (122, 124, 125, 123), (124, 126, 127, 125), (126, 128, 129, 127), (128, 130, 131, 129), (130, 132, 133, 131), (132, 134, 135, 133), (134, 0, 3, 135)])
me_rama5.polygons.foreach_set('use_smooth', [True] * 68)
_uv = me_rama5.uv_layers.new(name='UVMap')
_uv.uv.foreach_set('vector', [0.0, 0.7816, 0.015, 0.7816, 0.015, 1.0, 0.0, 1.0, 0.015, 0.7816, 0.03, 0.7816, 0.03, 1.0, 0.015, 1.0, 0.03, 0.7816, 0.045, 0.7816, 0.045, 1.0, 0.03, 1.0, 0.045, 0.7816, 0.06, 0.7816, 0.06, 1.0, 0.045, 1.0, 0.06, 0.7816, 0.075, 0.7816, 0.075, 1.0, 0.06, 1.0, 0.075, 0.7816, 0.09, 0.7816, 0.09, 1.0, 0.075, 1.0, 0.09, 0.7816, 0.105, 0.7816, 0.105, 1.0, 0.09, 1.0, 0.105, 0.7816, 0.12, 0.7816, 0.12, 1.0, 0.105, 1.0, 0.12, 0.7816, 0.135, 0.7816, 0.135, 1.0, 0.12, 1.0, 0.135, 0.7816, 0.15, 0.7816, 0.15, 1.0, 0.135, 1.0, 0.15, 0.7816, 0.165, 0.7816, 0.165, 1.0, 0.15, 1.0, 0.165, 0.7816, 0.18, 0.7816, 0.18, 1.0, 0.165, 1.0, 0.18, 0.7816, 0.195, 0.7816, 0.195, 1.0, 0.18, 1.0, 0.195, 0.7816, 0.21, 0.7816, 0.21, 1.0, 0.195, 1.0, 0.21, 0.7816, 0.225, 0.7816, 0.225, 1.0, 0.21, 1.0, 0.225, 0.7816, 0.235, 0.7816, 0.235, 1.0, 0.225, 1.0, 0.235, 0.7816, 0.25, 0.7816, 0.25, 1.0, 0.235, 1.0, 0.25, 0.7816, 0.265, 0.7816, 0.265, 1.0, 0.25, 1.0, 0.265, 0.7816, 0.28, 0.7816, 0.28, 1.0, 0.265, 1.0, 0.28, 0.7816, 0.295, 0.7816, 0.295, 1.0, 0.28, 1.0, 0.295, 0.7816, 0.31, 0.7816, 0.31, 1.0, 0.295, 1.0, 0.31, 0.7816, 0.325, 0.7816, 0.325, 1.0, 0.31, 1.0, 0.325, 0.7816, 0.34, 0.7816, 0.34, 1.0, 0.325, 1.0, 0.34, 0.7816, 0.355, 0.7816, 0.355, 1.0, 0.34, 1.0, 0.355, 0.7816, 0.37, 0.7816, 0.37, 1.0, 0.355, 1.0, 0.37, 0.7816, 0.385, 0.7816, 0.385, 1.0, 0.37, 1.0, 0.385, 0.7816, 0.4, 0.7816, 0.4, 1.0, 0.385, 1.0, 0.4, 0.7816, 0.415, 0.7816, 0.415, 1.0, 0.4, 1.0, 0.415, 0.7816, 0.43, 0.7816, 0.43, 1.0, 0.415, 1.0, 0.43, 0.7816, 0.445, 0.7816, 0.445, 1.0, 0.43, 1.0, 0.445, 0.7816, 0.46, 0.7816, 0.46, 1.0, 0.445, 1.0, 0.46, 0.7816, 0.475, 0.7816, 0.475, 1.0, 0.46, 1.0, 0.475, 0.7816, 0.485, 0.7816, 0.485, 1.0, 0.475, 1.0, 0.485, 0.7816, 0.5, 0.7816, 0.5, 1.0, 0.485, 1.0, 0.5, 0.7816, 0.515, 0.7816, 0.515, 1.0, 0.5, 1.0, 0.515, 0.7816, 0.53, 0.7816, 0.53, 1.0, 0.515, 1.0, 0.53, 0.7816, 0.545, 0.7816, 0.545, 1.0, 0.53, 1.0, 0.545, 0.7816, 0.56, 0.7816, 0.56, 1.0, 0.545, 1.0, 0.56, 0.7816, 0.575, 0.7816, 0.575, 1.0, 0.56, 1.0, 0.575, 0.7816, 0.59, 0.7816, 0.59, 1.0, 0.575, 1.0, 0.59, 0.7816, 0.605, 0.7816, 0.605, 1.0, 0.59, 1.0, 0.605, 0.7816, 0.62, 0.7816, 0.62, 1.0, 0.605, 1.0, 0.62, 0.7816, 0.635, 0.7816, 0.635, 1.0, 0.62, 1.0, 0.635, 0.7816, 0.65, 0.7816, 0.65, 1.0, 0.635, 1.0, 0.65, 0.7816, 0.665, 0.7816, 0.665, 1.0, 0.65, 1.0, 0.665, 0.7816, 0.68, 0.7816, 0.68, 1.0, 0.665, 1.0, 0.68, 0.7816, 0.695, 0.7816, 0.695, 1.0, 0.68, 1.0, 0.695, 0.7816, 0.71, 0.7816, 0.71, 1.0, 0.695, 1.0, 0.71, 0.7816, 0.725, 0.7816, 0.725, 1.0, 0.71, 1.0, 0.725, 0.7816, 0.735, 0.7816, 0.735, 1.0, 0.725, 1.0, 0.735, 0.7816, 0.75, 0.7816, 0.75, 1.0, 0.735, 1.0, 0.75, 0.7816, 0.765, 0.7816, 0.765, 1.0, 0.75, 1.0, 0.765, 0.7816, 0.78, 0.7816, 0.78, 1.0, 0.765, 1.0, 0.78, 0.7816, 0.795, 0.7816, 0.795, 1.0, 0.78, 1.0, 0.795, 0.7816, 0.81, 0.7816, 0.81, 1.0, 0.795, 1.0, 0.81, 0.7816, 0.825, 0.7816, 0.825, 1.0, 0.81, 1.0, 0.825, 0.7816, 0.84, 0.7816, 0.84, 1.0, 0.825, 1.0, 0.84, 0.7816, 0.855, 0.7816, 0.855, 1.0, 0.84, 1.0, 0.855, 0.7816, 0.87, 0.7816, 0.87, 1.0, 0.855, 1.0, 0.87, 0.7816, 0.885, 0.7816, 0.885, 1.0, 0.87, 1.0, 0.885, 0.7816, 0.9, 0.7816, 0.9, 1.0, 0.885, 1.0, 0.9, 0.7816, 0.915, 0.7816, 0.915, 1.0, 0.9, 1.0, 0.915, 0.7816, 0.93, 0.7816, 0.93, 1.0, 0.915, 1.0, 0.93, 0.7816, 0.945, 0.7816, 0.945, 1.0, 0.93, 1.0, 0.945, 0.7816, 0.96, 0.7816, 0.96, 1.0, 0.945, 1.0, 0.96, 0.7816, 0.975, 0.7816, 0.975, 1.0, 0.96, 1.0, 0.975, 0.7816, 0.985, 0.7816, 0.985, 1.0, 0.975, 1.0, 0.985, 0.7816, 1.0, 0.7816, 1.0, 1.0, 0.985, 1.0])
me_rama5.materials.append(mat_mat_001)
me_rama5.use_remesh_preserve_volume = False
me_rama5.use_remesh_preserve_attributes = False
me_rama5.use_mirror_vertex_groups = False
me_rama5.update()
me_baner = bpy.data.meshes.new('baner')
me_baner.from_pydata([(-25.67, -11.84, 68.68), (-42.42, -11.84, 39.66), (-25.67, -11.84, 10.64), (25.67, -11.84, 10.64), (42.42, -11.84, 39.66), (25.67, -11.84, 68.68)], [], [(0, 1, 2, 3, 4, 5)])
me_baner.polygons.foreach_set('use_smooth', [True] * 1)
_uv = me_baner.uv_layers.new(name='UVMap')
_uv.uv.foreach_set('vector', [0.2117, 0.8008, 0.02676, 0.4804, 0.2117, 0.1601, 0.7784, 0.1601, 0.9633, 0.4804, 0.7784, 0.8008])
me_baner.materials.append(mat_x)
me_baner.use_remesh_preserve_volume = False
me_baner.use_remesh_preserve_attributes = False
me_baner.use_mirror_vertex_groups = False
me_baner.update()
me_rama3 = bpy.data.meshes.new('rama3')
me_rama3.from_pydata([(-31.84, 7.53e-09, -0.04622), (-31.81, -1.151, 0.009362), (-54.71, -1.151, 39.67), (-54.77, -6.463e-06, 39.67), (-31.72, -2.27, 0.1727), (-54.52, -2.27, 39.67), (-31.56, -3.351, 0.4385), (-54.21, -3.351, 39.67), (-31.35, -4.391, 0.8018), (-53.79, -4.391, 39.67), (-31.09, -5.382, 1.257), (-53.27, -5.382, 39.67), (-30.78, -6.321, 1.8), (-52.64, -6.321, 39.67), (-30.42, -7.202, 2.425), (-51.92, -7.202, 39.67), (-30.01, -8.02, 3.126), (-51.11, -8.02, 39.67), (-29.57, -8.77, 3.899), (-50.22, -8.77, 39.67), (-29.08, -9.446, 4.739), (-49.25, -9.446, 39.67), (-28.56, -10.04, 5.639), (-48.21, -10.04, 39.67), (-28.01, -10.56, 6.596), (-47.1, -10.56, 39.67), (-27.43, -10.98, 7.605), (-45.94, -10.98, 39.67), (-26.82, -11.31, 8.658), (-44.72, -11.31, 39.67), (-26.19, -11.55, 9.753), (-43.46, -11.55, 39.67), (-25.75, -11.64, 10.5), (-42.59, -11.64, 39.67), (-25.09, -11.7, 11.65), (-41.26, -11.7, 39.67), (-24.42, -11.64, 12.8), (-39.93, -11.64, 39.67), (-23.78, -11.48, 13.92), (-38.64, -11.48, 39.67), (-23.15, -11.22, 15.01), (-37.39, -11.22, 39.67), (-22.55, -10.85, 16.04), (-36.19, -10.85, 39.67), (-21.98, -10.4, 17.04), (-35.05, -10.4, 39.67), (-21.44, -9.854, 17.97), (-33.96, -9.854, 39.67), (-20.93, -9.229, 18.86), (-32.95, -9.229, 39.67), (-20.46, -8.528, 19.67), (-32.0, -8.528, 39.67), (-20.02, -7.755, 20.42), (-31.14, -7.755, 39.67), (-19.63, -6.915, 21.1), (-30.36, -6.915, 39.67), (-19.29, -6.014, 21.7), (-29.67, -6.014, 39.67), (-18.99, -5.057, 22.21), (-29.07, -5.057, 39.67), (-18.75, -4.049, 22.64), (-28.58, -4.049, 39.67), (-18.56, -2.995, 22.97), (-28.2, -2.995, 39.67), (-18.42, -1.901, 23.2), (-27.93, -1.901, 39.67), (-18.37, -1.151, 23.3), (-27.82, -1.151, 39.67), (-18.33, -3.805e-06, 23.35), (-27.75, -6.463e-06, 39.67), (-18.37, 1.151, 23.3), (-27.82, 1.151, 39.67), (-18.46, 2.27, 23.13), (-28.01, 2.27, 39.67), (-18.61, 3.351, 22.87), (-28.31, 3.351, 39.67), (-18.82, 4.391, 22.51), (-28.73, 4.391, 39.67), (-19.09, 5.382, 22.05), (-29.26, 5.382, 39.67), (-19.4, 6.321, 21.51), (-29.89, 6.321, 39.67), (-19.76, 7.202, 20.88), (-30.61, 7.202, 39.67), (-20.16, 8.02, 20.18), (-31.42, 8.02, 39.67), (-20.61, 8.77, 19.41), (-32.31, 8.77, 39.67), (-21.1, 9.446, 18.57), (-33.28, 9.446, 39.67), (-21.62, 10.04, 17.67), (-34.32, 10.04, 39.67), (-22.17, 10.56, 16.71), (-35.42, 10.56, 39.67), (-22.75, 10.98, 15.7), (-36.59, 10.98, 39.67), (-23.36, 11.31, 14.65), (-37.81, 11.31, 39.67), (-23.99, 11.55, 13.55), (-39.07, 11.55, 39.67), (-24.42, 11.64, 12.8), (-39.93, 11.64, 39.67), (-25.09, 11.7, 11.65), (-41.26, 11.7, 39.67), (-25.75, 11.64, 10.5), (-42.59, 11.64, 39.67), (-26.4, 11.48, 9.384), (-43.88, 11.48, 39.67), (-27.02, 11.22, 8.302), (-45.13, 11.22, 39.67), (-27.62, 10.85, 7.263), (-46.33, 10.85, 39.67), (-28.2, 10.4, 6.272), (-47.48, 10.4, 39.67), (-28.74, 9.854, 5.333), (-48.56, 9.854, 39.67), (-29.25, 9.229, 4.452), (-49.58, 9.229, 39.67), (-29.72, 8.528, 3.634), (-50.52, 8.528, 39.67), (-30.15, 7.755, 2.884), (-51.39, 7.755, 39.67), (-30.54, 6.915, 2.208), (-52.17, 6.915, 39.67), (-30.89, 6.014, 1.61), (-52.86, 6.014, 39.67), (-31.18, 5.057, 1.096), (-53.46, 5.057, 39.67), (-31.43, 4.049, 0.6702), (-53.95, 4.049, 39.67), (-31.62, 2.995, 0.3388), (-54.33, 2.995, 39.67), (-31.75, 1.901, 0.1066), (-54.6, 1.901, 39.67), (-31.81, 1.151, 0.009362), (-54.71, 1.151, 39.67)], [], [(0, 1, 2, 3), (1, 4, 5, 2), (4, 6, 7, 5), (6, 8, 9, 7), (8, 10, 11, 9), (10, 12, 13, 11), (12, 14, 15, 13), (14, 16, 17, 15), (16, 18, 19, 17), (18, 20, 21, 19), (20, 22, 23, 21), (22, 24, 25, 23), (24, 26, 27, 25), (26, 28, 29, 27), (28, 30, 31, 29), (30, 32, 33, 31), (32, 34, 35, 33), (34, 36, 37, 35), (36, 38, 39, 37), (38, 40, 41, 39), (40, 42, 43, 41), (42, 44, 45, 43), (44, 46, 47, 45), (46, 48, 49, 47), (48, 50, 51, 49), (50, 52, 53, 51), (52, 54, 55, 53), (54, 56, 57, 55), (56, 58, 59, 57), (58, 60, 61, 59), (60, 62, 63, 61), (62, 64, 65, 63), (64, 66, 67, 65), (66, 68, 69, 67), (68, 70, 71, 69), (70, 72, 73, 71), (72, 74, 75, 73), (74, 76, 77, 75), (76, 78, 79, 77), (78, 80, 81, 79), (80, 82, 83, 81), (82, 84, 85, 83), (84, 86, 87, 85), (86, 88, 89, 87), (88, 90, 91, 89), (90, 92, 93, 91), (92, 94, 95, 93), (94, 96, 97, 95), (96, 98, 99, 97), (98, 100, 101, 99), (100, 102, 103, 101), (102, 104, 105, 103), (104, 106, 107, 105), (106, 108, 109, 107), (108, 110, 111, 109), (110, 112, 113, 111), (112, 114, 115, 113), (114, 116, 117, 115), (116, 118, 119, 117), (118, 120, 121, 119), (120, 122, 123, 121), (122, 124, 125, 123), (124, 126, 127, 125), (126, 128, 129, 127), (128, 130, 131, 129), (130, 132, 133, 131), (132, 134, 135, 133), (134, 0, 3, 135)])
me_rama3.polygons.foreach_set('use_smooth', [True] * 68)
_uv = me_rama3.uv_layers.new(name='UVMap')
_uv.uv.foreach_set('vector', [0.0, 0.5, 0.015, 0.5, 0.015, 0.6408, 0.0, 0.6408, 0.015, 0.5, 0.03, 0.5, 0.03, 0.6408, 0.015, 0.6408, 0.03, 0.5, 0.045, 0.5, 0.045, 0.6408, 0.03, 0.6408, 0.045, 0.5, 0.06, 0.5, 0.06, 0.6408, 0.045, 0.6408, 0.06, 0.5, 0.075, 0.5, 0.075, 0.6408, 0.06, 0.6408, 0.075, 0.5, 0.09, 0.5, 0.09, 0.6408, 0.075, 0.6408, 0.09, 0.5, 0.105, 0.5, 0.105, 0.6408, 0.09, 0.6408, 0.105, 0.5, 0.12, 0.5, 0.12, 0.6408, 0.105, 0.6408, 0.12, 0.5, 0.135, 0.5, 0.135, 0.6408, 0.12, 0.6408, 0.135, 0.5, 0.15, 0.5, 0.15, 0.6408, 0.135, 0.6408, 0.15, 0.5, 0.165, 0.5, 0.165, 0.6408, 0.15, 0.6408, 0.165, 0.5, 0.18, 0.5, 0.18, 0.6408, 0.165, 0.6408, 0.18, 0.5, 0.195, 0.5, 0.195, 0.6408, 0.18, 0.6408, 0.195, 0.5, 0.21, 0.5, 0.21, 0.6408, 0.195, 0.6408, 0.21, 0.5, 0.225, 0.5, 0.225, 0.6408, 0.21, 0.6408, 0.225, 0.5, 0.235, 0.5, 0.235, 0.6408, 0.225, 0.6408, 0.235, 0.5, 0.25, 0.5, 0.25, 0.6408, 0.235, 0.6408, 0.25, 0.5, 0.265, 0.5, 0.265, 0.6408, 0.25, 0.6408, 0.265, 0.5, 0.28, 0.5, 0.28, 0.6408, 0.265, 0.6408, 0.28, 0.5, 0.295, 0.5, 0.295, 0.6408, 0.28, 0.6408, 0.295, 0.5, 0.31, 0.5, 0.31, 0.6408, 0.295, 0.6408, 0.31, 0.5, 0.325, 0.5, 0.325, 0.6408, 0.31, 0.6408, 0.325, 0.5, 0.34, 0.5, 0.34, 0.6408, 0.325, 0.6408, 0.34, 0.5, 0.355, 0.5, 0.355, 0.6408, 0.34, 0.6408, 0.355, 0.5, 0.37, 0.5, 0.37, 0.6408, 0.355, 0.6408, 0.37, 0.5, 0.385, 0.5, 0.385, 0.6408, 0.37, 0.6408, 0.385, 0.5, 0.4, 0.5, 0.4, 0.6408, 0.385, 0.6408, 0.4, 0.5, 0.415, 0.5, 0.415, 0.6408, 0.4, 0.6408, 0.415, 0.5, 0.43, 0.5, 0.43, 0.6408, 0.415, 0.6408, 0.43, 0.5, 0.445, 0.5, 0.445, 0.6408, 0.43, 0.6408, 0.445, 0.5, 0.46, 0.5, 0.46, 0.6408, 0.445, 0.6408, 0.46, 0.5, 0.475, 0.5, 0.475, 0.6408, 0.46, 0.6408, 0.475, 0.5, 0.485, 0.5, 0.485, 0.6408, 0.475, 0.6408, 0.485, 0.5, 0.5, 0.5, 0.5, 0.6408, 0.485, 0.6408, 0.5, 0.5, 0.515, 0.5, 0.515, 0.6408, 0.5, 0.6408, 0.515, 0.5, 0.53, 0.5, 0.53, 0.6408, 0.515, 0.6408, 0.53, 0.5, 0.545, 0.5, 0.545, 0.6408, 0.53, 0.6408, 0.545, 0.5, 0.56, 0.5, 0.56, 0.6408, 0.545, 0.6408, 0.56, 0.5, 0.575, 0.5, 0.575, 0.6408, 0.56, 0.6408, 0.575, 0.5, 0.59, 0.5, 0.59, 0.6408, 0.575, 0.6408, 0.59, 0.5, 0.605, 0.5, 0.605, 0.6408, 0.59, 0.6408, 0.605, 0.5, 0.62, 0.5, 0.62, 0.6408, 0.605, 0.6408, 0.62, 0.5, 0.635, 0.5, 0.635, 0.6408, 0.62, 0.6408, 0.635, 0.5, 0.65, 0.5, 0.65, 0.6408, 0.635, 0.6408, 0.65, 0.5, 0.665, 0.5, 0.665, 0.6408, 0.65, 0.6408, 0.665, 0.5, 0.68, 0.5, 0.68, 0.6408, 0.665, 0.6408, 0.68, 0.5, 0.695, 0.5, 0.695, 0.6408, 0.68, 0.6408, 0.695, 0.5, 0.71, 0.5, 0.71, 0.6408, 0.695, 0.6408, 0.71, 0.5, 0.725, 0.5, 0.725, 0.6408, 0.71, 0.6408, 0.725, 0.5, 0.735, 0.5, 0.735, 0.6408, 0.725, 0.6408, 0.735, 0.5, 0.75, 0.5, 0.75, 0.6408, 0.735, 0.6408, 0.75, 0.5, 0.765, 0.5, 0.765, 0.6408, 0.75, 0.6408, 0.765, 0.5, 0.78, 0.5, 0.78, 0.6408, 0.765, 0.6408, 0.78, 0.5, 0.795, 0.5, 0.795, 0.6408, 0.78, 0.6408, 0.795, 0.5, 0.81, 0.5, 0.81, 0.6408, 0.795, 0.6408, 0.81, 0.5, 0.825, 0.5, 0.825, 0.6408, 0.81, 0.6408, 0.825, 0.5, 0.84, 0.5, 0.84, 0.6408, 0.825, 0.6408, 0.84, 0.5, 0.855, 0.5, 0.855, 0.6408, 0.84, 0.6408, 0.855, 0.5, 0.87, 0.5, 0.87, 0.6408, 0.855, 0.6408, 0.87, 0.5, 0.885, 0.5, 0.885, 0.6408, 0.87, 0.6408, 0.885, 0.5, 0.9, 0.5, 0.9, 0.6408, 0.885, 0.6408, 0.9, 0.5, 0.915, 0.5, 0.915, 0.6408, 0.9, 0.6408, 0.915, 0.5, 0.93, 0.5, 0.93, 0.6408, 0.915, 0.6408, 0.93, 0.5, 0.945, 0.5, 0.945, 0.6408, 0.93, 0.6408, 0.945, 0.5, 0.96, 0.5, 0.96, 0.6408, 0.945, 0.6408, 0.96, 0.5, 0.975, 0.5, 0.975, 0.6408, 0.96, 0.6408, 0.975, 0.5, 0.985, 0.5, 0.985, 0.6408, 0.975, 0.6408, 0.985, 0.5, 1.0, 0.5, 1.0, 0.6408, 0.985, 0.6408])
me_rama3.materials.append(mat_mat_001)
me_rama3.use_remesh_preserve_volume = False
me_rama3.use_remesh_preserve_attributes = False
me_rama3.use_mirror_vertex_groups = False
me_rama3.update()
me_baner1 = bpy.data.meshes.new('baner1')
me_baner1.from_pydata([(-25.67, 11.83, 68.68), (-42.42, 11.83, 39.66), (-25.67, 11.83, 10.64), (25.67, 11.83, 10.64), (42.42, 11.83, 39.66), (25.67, 11.83, 68.68)], [], [(0, 5, 4, 3, 2, 1)])
me_baner1.polygons.foreach_set('use_smooth', [True] * 1)
_uv = me_baner1.uv_layers.new(name='UVMap')
_uv.uv.foreach_set('vector', [0.7712, 0.7814, 0.2387, 0.7814, 0.06496, 0.4804, 0.2387, 0.1794, 0.7712, 0.1794, 0.9449, 0.4804])
me_baner1.materials.append(mat_x)
me_baner1.use_remesh_preserve_volume = False
me_baner1.use_remesh_preserve_attributes = False
me_baner1.use_mirror_vertex_groups = False
me_baner1.update()
me_rama1 = bpy.data.meshes.new('rama1')
me_rama1.from_pydata([(54.77, -6.463e-06, 39.67), (54.71, -1.151, 39.67), (31.81, -1.151, 0.009362), (31.84, 7.53e-09, -0.04622), (54.52, -2.27, 39.67), (31.72, -2.27, 0.1727), (54.21, -3.351, 39.67), (31.56, -3.351, 0.4385), (53.79, -4.391, 39.67), (31.35, -4.391, 0.8018), (53.27, -5.382, 39.67), (31.09, -5.382, 1.257), (52.64, -6.321, 39.67), (30.78, -6.321, 1.8), (51.92, -7.202, 39.67), (30.42, -7.202, 2.425), (51.11, -8.02, 39.67), (30.01, -8.02, 3.126), (50.22, -8.77, 39.67), (29.57, -8.77, 3.899), (49.25, -9.446, 39.67), (29.08, -9.446, 4.739), (48.21, -10.04, 39.67), (28.56, -10.04, 5.639), (47.1, -10.56, 39.67), (28.01, -10.56, 6.596), (45.94, -10.98, 39.67), (27.43, -10.98, 7.605), (44.72, -11.31, 39.67), (26.82, -11.31, 8.658), (43.46, -11.55, 39.67), (26.19, -11.55, 9.753), (42.59, -11.64, 39.67), (25.75, -11.64, 10.5), (41.26, -11.7, 39.67), (25.09, -11.7, 11.65), (39.93, -11.64, 39.67), (24.42, -11.64, 12.8), (38.64, -11.48, 39.67), (23.78, -11.48, 13.92), (37.39, -11.22, 39.67), (23.15, -11.22, 15.01), (36.19, -10.85, 39.67), (22.55, -10.85, 16.04), (35.05, -10.4, 39.67), (21.98, -10.4, 17.04), (33.96, -9.854, 39.67), (21.44, -9.854, 17.97), (32.95, -9.229, 39.67), (20.93, -9.229, 18.86), (32.0, -8.528, 39.67), (20.46, -8.528, 19.67), (31.14, -7.755, 39.67), (20.02, -7.755, 20.42), (30.36, -6.915, 39.67), (19.63, -6.915, 21.1), (29.67, -6.014, 39.67), (19.29, -6.014, 21.7), (29.07, -5.057, 39.67), (18.99, -5.057, 22.21), (28.58, -4.049, 39.67), (18.75, -4.049, 22.64), (28.2, -2.995, 39.67), (18.56, -2.995, 22.97), (27.93, -1.901, 39.67), (18.42, -1.901, 23.2), (27.82, -1.151, 39.67), (18.37, -1.151, 23.3), (27.75, -6.463e-06, 39.67), (18.33, -3.805e-06, 23.35), (27.82, 1.151, 39.67), (18.37, 1.151, 23.3), (28.01, 2.27, 39.67), (18.46, 2.27, 23.13), (28.31, 3.351, 39.67), (18.61, 3.351, 22.87), (28.73, 4.391, 39.67), (18.82, 4.391, 22.51), (29.26, 5.382, 39.67), (19.09, 5.382, 22.05), (29.89, 6.321, 39.67), (19.4, 6.321, 21.51), (30.61, 7.202, 39.67), (19.76, 7.202, 20.88), (31.42, 8.02, 39.67), (20.16, 8.02, 20.18), (32.31, 8.77, 39.67), (20.61, 8.77, 19.41), (33.28, 9.446, 39.67), (21.1, 9.446, 18.57), (34.32, 10.04, 39.67), (21.62, 10.04, 17.67), (35.42, 10.56, 39.67), (22.17, 10.56, 16.71), (36.59, 10.98, 39.67), (22.75, 10.98, 15.7), (37.81, 11.31, 39.67), (23.36, 11.31, 14.65), (39.07, 11.55, 39.67), (23.99, 11.55, 13.55), (39.93, 11.64, 39.67), (24.42, 11.64, 12.8), (41.26, 11.7, 39.67), (25.09, 11.7, 11.65), (42.59, 11.64, 39.67), (25.75, 11.64, 10.5), (43.88, 11.48, 39.67), (26.4, 11.48, 9.384), (45.13, 11.22, 39.67), (27.02, 11.22, 8.302), (46.33, 10.85, 39.67), (27.62, 10.85, 7.263), (47.48, 10.4, 39.67), (28.2, 10.4, 6.272), (48.56, 9.854, 39.67), (28.74, 9.854, 5.333), (49.58, 9.229, 39.67), (29.25, 9.229, 4.452), (50.52, 8.528, 39.67), (29.72, 8.528, 3.634), (51.39, 7.755, 39.67), (30.15, 7.755, 2.884), (52.17, 6.915, 39.67), (30.54, 6.915, 2.208), (52.86, 6.014, 39.67), (30.89, 6.014, 1.61), (53.46, 5.057, 39.67), (31.18, 5.057, 1.096), (53.95, 4.049, 39.67), (31.43, 4.049, 0.6702), (54.33, 2.995, 39.67), (31.62, 2.995, 0.3388), (54.6, 1.901, 39.67), (31.75, 1.901, 0.1066), (54.71, 1.151, 39.67), (31.81, 1.151, 0.009362)], [], [(0, 1, 2, 3), (1, 4, 5, 2), (4, 6, 7, 5), (6, 8, 9, 7), (8, 10, 11, 9), (10, 12, 13, 11), (12, 14, 15, 13), (14, 16, 17, 15), (16, 18, 19, 17), (18, 20, 21, 19), (20, 22, 23, 21), (22, 24, 25, 23), (24, 26, 27, 25), (26, 28, 29, 27), (28, 30, 31, 29), (30, 32, 33, 31), (32, 34, 35, 33), (34, 36, 37, 35), (36, 38, 39, 37), (38, 40, 41, 39), (40, 42, 43, 41), (42, 44, 45, 43), (44, 46, 47, 45), (46, 48, 49, 47), (48, 50, 51, 49), (50, 52, 53, 51), (52, 54, 55, 53), (54, 56, 57, 55), (56, 58, 59, 57), (58, 60, 61, 59), (60, 62, 63, 61), (62, 64, 65, 63), (64, 66, 67, 65), (66, 68, 69, 67), (68, 70, 71, 69), (70, 72, 73, 71), (72, 74, 75, 73), (74, 76, 77, 75), (76, 78, 79, 77), (78, 80, 81, 79), (80, 82, 83, 81), (82, 84, 85, 83), (84, 86, 87, 85), (86, 88, 89, 87), (88, 90, 91, 89), (90, 92, 93, 91), (92, 94, 95, 93), (94, 96, 97, 95), (96, 98, 99, 97), (98, 100, 101, 99), (100, 102, 103, 101), (102, 104, 105, 103), (104, 106, 107, 105), (106, 108, 109, 107), (108, 110, 111, 109), (110, 112, 113, 111), (112, 114, 115, 113), (114, 116, 117, 115), (116, 118, 119, 117), (118, 120, 121, 119), (120, 122, 123, 121), (122, 124, 125, 123), (124, 126, 127, 125), (126, 128, 129, 127), (128, 130, 131, 129), (130, 132, 133, 131), (132, 134, 135, 133), (134, 0, 3, 135)])
me_rama1.polygons.foreach_set('use_smooth', [True] * 68)
_uv = me_rama1.uv_layers.new(name='UVMap')
_uv.uv.foreach_set('vector', [0.0, 0.1408, 0.015, 0.1408, 0.015, 0.2816, 0.0, 0.2816, 0.015, 0.1408, 0.03, 0.1408, 0.03, 0.2816, 0.015, 0.2816, 0.03, 0.1408, 0.045, 0.1408, 0.045, 0.2816, 0.03, 0.2816, 0.045, 0.1408, 0.06, 0.1408, 0.06, 0.2816, 0.045, 0.2816, 0.06, 0.1408, 0.075, 0.1408, 0.075, 0.2816, 0.06, 0.2816, 0.075, 0.1408, 0.09, 0.1408, 0.09, 0.2816, 0.075, 0.2816, 0.09, 0.1408, 0.105, 0.1408, 0.105, 0.2816, 0.09, 0.2816, 0.105, 0.1408, 0.12, 0.1408, 0.12, 0.2816, 0.105, 0.2816, 0.12, 0.1408, 0.135, 0.1408, 0.135, 0.2816, 0.12, 0.2816, 0.135, 0.1408, 0.15, 0.1408, 0.15, 0.2816, 0.135, 0.2816, 0.15, 0.1408, 0.165, 0.1408, 0.165, 0.2816, 0.15, 0.2816, 0.165, 0.1408, 0.18, 0.1408, 0.18, 0.2816, 0.165, 0.2816, 0.18, 0.1408, 0.195, 0.1408, 0.195, 0.2816, 0.18, 0.2816, 0.195, 0.1408, 0.21, 0.1408, 0.21, 0.2816, 0.195, 0.2816, 0.21, 0.1408, 0.225, 0.1408, 0.225, 0.2816, 0.21, 0.2816, 0.225, 0.1408, 0.235, 0.1408, 0.235, 0.2816, 0.225, 0.2816, 0.235, 0.1408, 0.25, 0.1408, 0.25, 0.2816, 0.235, 0.2816, 0.25, 0.1408, 0.265, 0.1408, 0.265, 0.2816, 0.25, 0.2816, 0.265, 0.1408, 0.28, 0.1408, 0.28, 0.2816, 0.265, 0.2816, 0.28, 0.1408, 0.295, 0.1408, 0.295, 0.2816, 0.28, 0.2816, 0.295, 0.1408, 0.31, 0.1408, 0.31, 0.2816, 0.295, 0.2816, 0.31, 0.1408, 0.325, 0.1408, 0.325, 0.2816, 0.31, 0.2816, 0.325, 0.1408, 0.34, 0.1408, 0.34, 0.2816, 0.325, 0.2816, 0.34, 0.1408, 0.355, 0.1408, 0.355, 0.2816, 0.34, 0.2816, 0.355, 0.1408, 0.37, 0.1408, 0.37, 0.2816, 0.355, 0.2816, 0.37, 0.1408, 0.385, 0.1408, 0.385, 0.2816, 0.37, 0.2816, 0.385, 0.1408, 0.4, 0.1408, 0.4, 0.2816, 0.385, 0.2816, 0.4, 0.1408, 0.415, 0.1408, 0.415, 0.2816, 0.4, 0.2816, 0.415, 0.1408, 0.43, 0.1408, 0.43, 0.2816, 0.415, 0.2816, 0.43, 0.1408, 0.445, 0.1408, 0.445, 0.2816, 0.43, 0.2816, 0.445, 0.1408, 0.46, 0.1408, 0.46, 0.2816, 0.445, 0.2816, 0.46, 0.1408, 0.475, 0.1408, 0.475, 0.2816, 0.46, 0.2816, 0.475, 0.1408, 0.485, 0.1408, 0.485, 0.2816, 0.475, 0.2816, 0.485, 0.1408, 0.5, 0.1408, 0.5, 0.2816, 0.485, 0.2816, 0.5, 0.1408, 0.515, 0.1408, 0.515, 0.2816, 0.5, 0.2816, 0.515, 0.1408, 0.53, 0.1408, 0.53, 0.2816, 0.515, 0.2816, 0.53, 0.1408, 0.545, 0.1408, 0.545, 0.2816, 0.53, 0.2816, 0.545, 0.1408, 0.56, 0.1408, 0.56, 0.2816, 0.545, 0.2816, 0.56, 0.1408, 0.575, 0.1408, 0.575, 0.2816, 0.56, 0.2816, 0.575, 0.1408, 0.59, 0.1408, 0.59, 0.2816, 0.575, 0.2816, 0.59, 0.1408, 0.605, 0.1408, 0.605, 0.2816, 0.59, 0.2816, 0.605, 0.1408, 0.62, 0.1408, 0.62, 0.2816, 0.605, 0.2816, 0.62, 0.1408, 0.635, 0.1408, 0.635, 0.2816, 0.62, 0.2816, 0.635, 0.1408, 0.65, 0.1408, 0.65, 0.2816, 0.635, 0.2816, 0.65, 0.1408, 0.665, 0.1408, 0.665, 0.2816, 0.65, 0.2816, 0.665, 0.1408, 0.68, 0.1408, 0.68, 0.2816, 0.665, 0.2816, 0.68, 0.1408, 0.695, 0.1408, 0.695, 0.2816, 0.68, 0.2816, 0.695, 0.1408, 0.71, 0.1408, 0.71, 0.2816, 0.695, 0.2816, 0.71, 0.1408, 0.725, 0.1408, 0.725, 0.2816, 0.71, 0.2816, 0.725, 0.1408, 0.735, 0.1408, 0.735, 0.2816, 0.725, 0.2816, 0.735, 0.1408, 0.75, 0.1408, 0.75, 0.2816, 0.735, 0.2816, 0.75, 0.1408, 0.765, 0.1408, 0.765, 0.2816, 0.75, 0.2816, 0.765, 0.1408, 0.78, 0.1408, 0.78, 0.2816, 0.765, 0.2816, 0.78, 0.1408, 0.795, 0.1408, 0.795, 0.2816, 0.78, 0.2816, 0.795, 0.1408, 0.81, 0.1408, 0.81, 0.2816, 0.795, 0.2816, 0.81, 0.1408, 0.825, 0.1408, 0.825, 0.2816, 0.81, 0.2816, 0.825, 0.1408, 0.84, 0.1408, 0.84, 0.2816, 0.825, 0.2816, 0.84, 0.1408, 0.855, 0.1408, 0.855, 0.2816, 0.84, 0.2816, 0.855, 0.1408, 0.87, 0.1408, 0.87, 0.2816, 0.855, 0.2816, 0.87, 0.1408, 0.885, 0.1408, 0.885, 0.2816, 0.87, 0.2816, 0.885, 0.1408, 0.9, 0.1408, 0.9, 0.2816, 0.885, 0.2816, 0.9, 0.1408, 0.915, 0.1408, 0.915, 0.2816, 0.9, 0.2816, 0.915, 0.1408, 0.93, 0.1408, 0.93, 0.2816, 0.915, 0.2816, 0.93, 0.1408, 0.945, 0.1408, 0.945, 0.2816, 0.93, 0.2816, 0.945, 0.1408, 0.96, 0.1408, 0.96, 0.2816, 0.945, 0.2816, 0.96, 0.1408, 0.975, 0.1408, 0.975, 0.2816, 0.96, 0.2816, 0.975, 0.1408, 0.985, 0.1408, 0.985, 0.2816, 0.975, 0.2816, 0.985, 0.1408, 1.0, 0.1408, 1.0, 0.2816, 0.985, 0.2816])
me_rama1.materials.append(mat_mat_001)
me_rama1.use_remesh_preserve_volume = False
me_rama1.use_remesh_preserve_attributes = False
me_rama1.use_mirror_vertex_groups = False
me_rama1.update()

# ---- objects
ob_rama = bpy.data.objects.new('rama', me_rama)
ob_rama2 = bpy.data.objects.new('rama2', me_rama2)
ob_rama4 = bpy.data.objects.new('rama4', me_rama4)
ob_rama5 = bpy.data.objects.new('rama5', me_rama5)
ob_baner = bpy.data.objects.new('baner', me_baner)
ob_rama3 = bpy.data.objects.new('rama3', me_rama3)
ob_baner1 = bpy.data.objects.new('baner1', me_baner1)
ob_rama1 = bpy.data.objects.new('rama1', me_rama1)

# ---- transforms, parenting, visibility, modifiers, constraints
ob_rama.location = (0.0, 0.0, 0.0)
ob_rama.lineart.crease_threshold = 0.0
ob_rama2.location = (0.0, 0.0, 0.0)
ob_rama2.lineart.crease_threshold = 0.0
ob_rama4.location = (0.0, 0.0, 0.0)
ob_rama4.lineart.crease_threshold = 0.0
ob_rama5.location = (0.0, 0.0, 0.0)
ob_rama5.lineart.crease_threshold = 0.0
ob_baner.location = (0.0, 0.0, 0.0)
ob_baner.lineart.crease_threshold = 0.0
ob_rama3.location = (0.0, 0.0, 0.0)
ob_rama3.lineart.crease_threshold = 0.0
ob_baner1.location = (0.0, 0.0, 0.0)
ob_baner1.lineart.crease_threshold = 0.0
ob_rama1.location = (0.0, 0.0, 0.0)
ob_rama1.lineart.crease_threshold = 0.0

# ---- collection membership
col_collection_1.objects.link(ob_rama)
col_collection_1.objects.link(ob_rama2)
col_collection_1.objects.link(ob_rama4)
col_collection_1.objects.link(ob_rama5)
col_collection_1.objects.link(ob_baner)
col_collection_1.objects.link(ob_rama3)
col_collection_1.objects.link(ob_baner1)
col_collection_1.objects.link(ob_rama1)

# ---- scene / render settings (as saved in the file)
scene.frame_start = 1; scene.frame_end = 250; scene.frame_set(1)
scene.render.engine = 'BLENDER_EEVEE_NEXT'
scene.render.resolution_percentage = 50
scene.render.dither_intensity = 0.0
scene.cycles.use_denoising = False
scene.cycles.samples = 128
scene.cycles.sampling_pattern = 'TABULATED_SOBOL'
scene.cycles.use_adaptive_sampling = False
scene.cycles.use_light_tree = False
scene.cycles.blur_glossy = 0.0
scene.cycles.sample_clamp_indirect = 0.0
scene.view_settings.view_transform = 'Standard'
scene.unit_settings.scale_length = 0.01
bpy.context.view_layer.update()

# ---- added for rendering (the .blend has no active camera and no usable light): camera, sun
cam_auto = bpy.data.cameras.new('AutoCamera')
cam_auto.lens = 50.0
cam_auto.sensor_width = 36.0
cam_auto.clip_end = 2230.58
ob_auto_camera = bpy.data.objects.new('AutoCamera', cam_auto)
scene.collection.objects.link(ob_auto_camera)
ob_auto_camera.location = (127.099, -152.522, 141.351)
ob_auto_camera.rotation_euler = (1.09748, -7.21219e-08, 0.694738)
scene.camera = ob_auto_camera
light_auto_sun = bpy.data.lights.new('AutoSun', 'SUN')
light_auto_sun.energy = 3.0
light_auto_sun.angle = 0.0523599
ob_auto_sun = bpy.data.objects.new('AutoSun', light_auto_sun)
scene.collection.objects.link(ob_auto_sun)
ob_auto_sun.rotation_euler = (0.872665, 0.174533, 0.523599)
bpy.context.view_layer.update()
